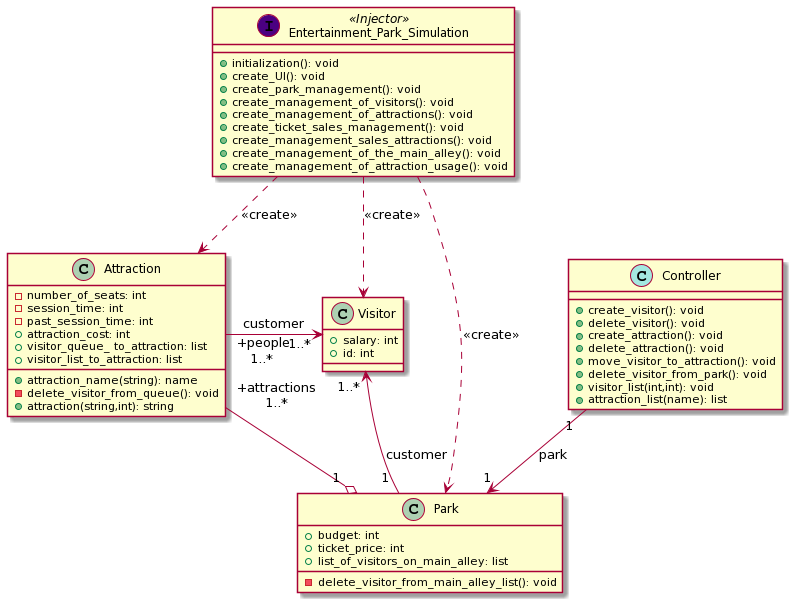

The diagram above was rendered by PlantUML. Its source (embedded in the PNG):
@startuml
Visitor " 1..* " <-- " 1 " Park: customer
Visitor " 1..* " <-left- " +people\n 1..* " Attraction: customer
Park " 1 " o-- " +attractions\n 1..*" Attraction
Entertainment_Park_Simulation ..> Visitor: <<create>>
Entertainment_Park_Simulation ..> Park: <<create>>
Entertainment_Park_Simulation ..> Attraction: <<create>>
Controller " 1 " --> " 1 " Park: park

class Visitor {
    + salary: int
    + id: int
}

class Park {
    + budget: int
    + ticket_price: int
    + list_of_visitors_on_main_alley: list
    - delete_visitor_from_main_alley_list(): void
}

class Attraction {
    - number_of_seats: int
    - session_time: int
    - past_session_time: int
    + attraction_cost: int
    + attraction_name(string): name
    + visitor_queue_ to_attraction: list
    + visitor_list_to_attraction: list
    - delete_visitor_from_queue(): void
    + attraction(string,int): string
}

class Entertainment_Park_Simulation << (I,Indigo) Injector >> {
+ initialization(): void
+ create_UI(): void
+ create_park_management(): void
+ create_management_of_visitors(): void
+ create_management_of_attractions(): void
+ create_ticket_sales_management(): void
+ create_management_sales_attractions(): void
+ create_management_of_the_main_alley(): void
+ create_management_of_attraction_usage(): void
}


class Controller << (C,#a4e8e0) >> {
    + create_visitor(): void
    + delete_visitor(): void
    + create_attraction(): void
    + delete_attraction(): void
    + move_visitor_to_attraction(): void
    + delete_visitor_from_park(): void
    + visitor_list(int,int): void
    + attraction_list(name): list
}
@enduml